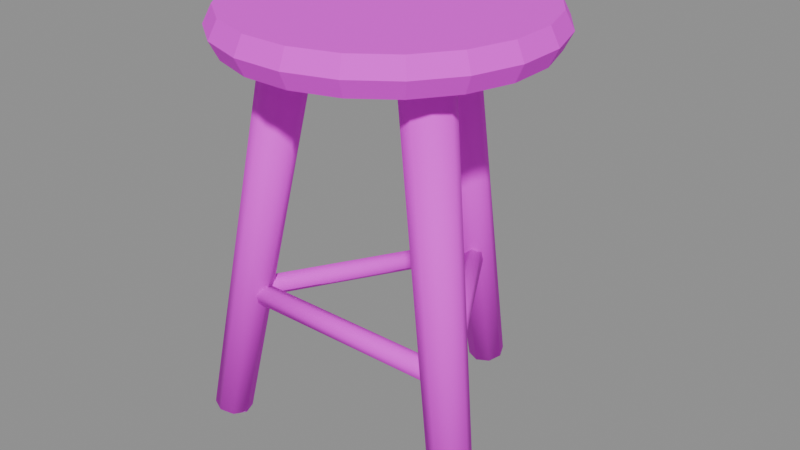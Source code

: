 # Source: Stool.blend  (saved by Blender 5.2.44; exported with 4.5.12 LTS)
import bpy
from mathutils import Matrix  # noqa: F401  (used for matrix-valued properties, if any)

bpy.ops.wm.read_factory_settings(use_empty=True)
scene = bpy.context.scene
scene.name = 'Scene'

# ---- images (referenced by path relative to the original .blend; pixels are not part of the script)
import os
ASSET_DIR = os.environ.get("B2B_ASSET_DIR", "")  # directory of the original .blend (textures are referenced by path, not embedded)
HERE = os.path.dirname(os.path.abspath(__file__))  # packed textures are extracted next to this script under _unpacked/

def load_image(name, relpath, width, height, colorspace="sRGB"):
    """Load a texture the original file referenced (path relative to the .blend, or extracted next to this script)."""
    p = next((c for c in (os.path.join(HERE, relpath), os.path.join(ASSET_DIR, relpath)) if relpath and os.path.exists(c)), "")
    if p:
        img = bpy.data.images.load(p, check_existing=True)
        img.name = name
    else:  # same state as the original file: an image datablock whose file is absent (Cycles renders it pink)
        img = bpy.data.images.new(name, width, height)
        img.source = "FILE"
        img.filepath = "//" + (relpath or name)
    img.colorspace_settings.name = colorspace
    return img
img_ts___wood_plank___albedo_png = load_image('TS - Wood plank - Albedo.png', 'TS - Wood plank - Albedo.png', 1024, 1024, 'sRGB')

# ---- materials (node trees are filled in below, after node groups)
mat_mat_woodplank = bpy.data.materials.new('MAT_WoodPlank')

# ---- material node trees
mat_mat_woodplank.use_nodes = True; mat_mat_woodplank.node_tree.nodes.clear()
_N = mat_mat_woodplank.node_tree.nodes; _L = mat_mat_woodplank.node_tree.links
n0 = _N.new('ShaderNodeBsdfPrincipled'); n0.name = 'Principled BSDF'; n0.location = (-200, 100)
n0.inputs[2].default_value = 0.831
n0.inputs[10].default_value = 0.005
n1 = _N.new('ShaderNodeOutputMaterial'); n1.name = 'Material Output'; n1.location = (200, 100)
n2 = _N.new('ShaderNodeTexImage'); n2.name = 'Image Texture'; n2.location = (-490, 80)
n2.image = img_ts___wood_plank___albedo_png
_L.new(n0.outputs[0], n1.inputs[0])
_L.new(n2.outputs[0], n0.inputs[0])
n1.is_active_output = True

# ---- meshes
me_woodplank = bpy.data.meshes.new('WoodPlank')
me_woodplank.from_pydata([(0.0, 0.0, 0.69), (0.1803, 0.1803, 0.69), (0.1158, 0.2272, 0.69), (0.03989, 0.2519, 0.69), (-0.03989, 0.2519, 0.69), (-0.1158, 0.2272, 0.69), (-0.1803, 0.1803, 0.69), (-0.2272, 0.1158, 0.69), (-0.2519, 0.03989, 0.69), (-0.2519, -0.03989, 0.69), (-0.2272, -0.1158, 0.69), (-0.1803, -0.1803, 0.69), (-0.1158, -0.2272, 0.69), (-0.03989, -0.2519, 0.69), (0.03989, -0.2519, 0.69), (0.1158, -0.2272, 0.69), (0.1803, -0.1803, 0.69), (0.2272, -0.1158, 0.69), (0.2519, -0.03989, 0.69), (0.2519, 0.03989, 0.69), (0.2272, 0.1158, 0.69), (0.1909, 0.1909, 0.72), (0.1226, 0.2406, 0.72), (0.04224, 0.2667, 0.72), (-0.04224, 0.2667, 0.72), (-0.1226, 0.2406, 0.72), (-0.1909, 0.1909, 0.72), (-0.2406, 0.1226, 0.72), (-0.2667, 0.04224, 0.72), (-0.2667, -0.04224, 0.72), (-0.2406, -0.1226, 0.72), (-0.1909, -0.1909, 0.72), (-0.1226, -0.2406, 0.72), (-0.04224, -0.2667, 0.72), (0.04224, -0.2667, 0.72), (0.1226, -0.2406, 0.72), (0.1909, -0.1909, 0.72), (0.2406, -0.1226, 0.72), (0.2667, -0.04224, 0.72), (0.2667, 0.04224, 0.72), (0.2406, 0.1226, 0.72), (0.1803, 0.1803, 0.75), (0.1158, 0.2272, 0.75), (0.03989, 0.2519, 0.75), (-0.03989, 0.2519, 0.75), (-0.1158, 0.2272, 0.75), (-0.1803, 0.1803, 0.75), (-0.2272, 0.1158, 0.75), (-0.2519, 0.03989, 0.75), (-0.2519, -0.03989, 0.75), (-0.2272, -0.1158, 0.75), (-0.1803, -0.1803, 0.75), (-0.1158, -0.2272, 0.75), (-0.03989, -0.2519, 0.75), (0.03989, -0.2519, 0.75), (0.1158, -0.2272, 0.75), (0.1803, -0.1803, 0.75), (0.2272, -0.1158, 0.75), (0.2519, -0.03989, 0.75), (0.2519, 0.03989, 0.75), (0.2272, 0.1158, 0.75), (0.0, 0.0, 0.75), (0.02311, 0.3081, 0.004522), (-0.0003099, 0.3174, 0.006336), (-0.02355, 0.3077, 0.004438), (-0.033, 0.2847, -5.95e-05), (-0.02311, 0.2619, -0.004522), (0.0003099, 0.2526, -0.006336), (0.02355, 0.2623, -0.004438), (0.033, 0.2853, 5.95e-05), (0.02942, 0.1794, 0.6958), (-0.0003944, 0.1912, 0.6981), (-0.02998, 0.1789, 0.6956), (-0.042, 0.1496, 0.6899), (-0.02942, 0.1206, 0.6842), (0.0003944, 0.1088, 0.6819), (0.02998, 0.1211, 0.6844), (0.042, 0.1504, 0.6901), (-0.01178, 0.2446, 0.2297), (0.002946, 0.236, 0.2238), (0.01473, 0.2292, 0.2356), (0.01178, 0.2309, 0.2533), (-0.002946, 0.2395, 0.2592), (-0.01473, 0.2463, 0.2474), (-0.2177, -0.1121, 0.2297), (-0.203, -0.1206, 0.2238), (-0.1912, -0.1274, 0.2356), (-0.1941, -0.1257, 0.2533), (-0.2088, -0.1172, 0.2592), (-0.2206, -0.1104, 0.2474), (-0.2239, -0.1196, -0.006128), (-0.2469, -0.1097, -0.003194), (-0.2699, -0.119, 0.001611), (-0.2794, -0.1421, 0.005473), (-0.2697, -0.1654, 0.006128), (-0.2467, -0.1753, 0.003194), (-0.2237, -0.166, -0.001611), (-0.2143, -0.1429, -0.005473), (-0.1007, -0.04582, 0.6822), (-0.13, -0.0332, 0.6859), (-0.1593, -0.04506, 0.6921), (-0.1713, -0.07447, 0.697), (-0.1591, -0.1042, 0.6978), (-0.1298, -0.1168, 0.6941), (-0.1005, -0.1049, 0.6879), (-0.08849, -0.07553, 0.683), (-0.2059, -0.1061, 0.2542), (-0.2059, -0.1235, 0.2589), (-0.2059, -0.1363, 0.2462), (-0.2059, -0.1316, 0.2288), (-0.2059, -0.1142, 0.2241), (-0.2059, -0.1015, 0.2368), (0.2059, -0.1061, 0.2542), (0.2059, -0.1235, 0.2589), (0.2059, -0.1363, 0.2462), (0.2059, -0.1316, 0.2288), (0.2059, -0.1142, 0.2241), (0.2059, -0.1015, 0.2368), (0.2701, -0.1192, 0.001669), (0.2472, -0.1097, -0.003142), (0.2241, -0.1194, -0.006113), (0.2143, -0.1426, -0.005502), (0.2235, -0.1658, -0.001669), (0.2464, -0.1753, 0.003142), (0.2695, -0.1656, 0.006113), (0.2794, -0.1424, 0.005502), (0.1596, -0.04534, 0.6921), (0.1304, -0.03319, 0.686), (0.101, -0.04554, 0.6822), (0.08849, -0.07514, 0.683), (0.1002, -0.1047, 0.6879), (0.1294, -0.1168, 0.694), (0.1588, -0.1045, 0.6978), (0.1713, -0.07486, 0.697), (0.2177, -0.1121, 0.2533), (0.2206, -0.1104, 0.2356), (0.2088, -0.1172, 0.2238), (0.1941, -0.1257, 0.2297), (0.1912, -0.1274, 0.2474), (0.203, -0.1206, 0.2592), (0.01178, 0.2446, 0.2533), (0.01473, 0.2463, 0.2356), (0.002946, 0.2395, 0.2238), (-0.01178, 0.2309, 0.2297), (-0.01473, 0.2292, 0.2474), (-0.002946, 0.236, 0.2592)], [], [(0, 2, 1), (0, 3, 2), (0, 4, 3), (0, 5, 4), (0, 6, 5), (0, 7, 6), (0, 8, 7), (0, 9, 8), (0, 10, 9), (0, 11, 10), (0, 12, 11), (0, 13, 12), (0, 14, 13), (0, 15, 14), (0, 16, 15), (0, 17, 16), (0, 18, 17), (0, 19, 18), (0, 20, 19), (0, 1, 20), (1, 2, 22, 21), (2, 3, 23, 22), (3, 4, 24, 23), (4, 5, 25, 24), (5, 6, 26, 25), (6, 7, 27, 26), (7, 8, 28, 27), (8, 9, 29, 28), (9, 10, 30, 29), (10, 11, 31, 30), (11, 12, 32, 31), (12, 13, 33, 32), (13, 14, 34, 33), (14, 15, 35, 34), (15, 16, 36, 35), (16, 17, 37, 36), (17, 18, 38, 37), (18, 19, 39, 38), (19, 20, 40, 39), (20, 1, 21, 40), (21, 22, 42, 41), (22, 23, 43, 42), (23, 24, 44, 43), (24, 25, 45, 44), (25, 26, 46, 45), (26, 27, 47, 46), (27, 28, 48, 47), (28, 29, 49, 48), (29, 30, 50, 49), (30, 31, 51, 50), (31, 32, 52, 51), (32, 33, 53, 52), (33, 34, 54, 53), (34, 35, 55, 54), (35, 36, 56, 55), (36, 37, 57, 56), (37, 38, 58, 57), (38, 39, 59, 58), (39, 40, 60, 59), (40, 21, 41, 60), (41, 42, 61), (42, 43, 61), (43, 44, 61), (44, 45, 61), (45, 46, 61), (46, 47, 61), (47, 48, 61), (48, 49, 61), (49, 50, 61), (50, 51, 61), (51, 52, 61), (52, 53, 61), (53, 54, 61), (54, 55, 61), (55, 56, 61), (56, 57, 61), (57, 58, 61), (58, 59, 61), (59, 60, 61), (60, 41, 61), (62, 63, 71, 70), (63, 64, 72, 71), (64, 65, 73, 72), (65, 66, 74, 73), (66, 67, 75, 74), (67, 68, 76, 75), (68, 69, 77, 76), (69, 62, 70, 77), (62, 69, 68, 67, 66, 65, 64, 63), (70, 71, 72, 73, 74, 75, 76, 77), (78, 79, 85, 84), (79, 80, 86, 85), (80, 81, 87, 86), (81, 82, 88, 87), (82, 83, 89, 88), (83, 78, 84, 89), (78, 83, 82, 81, 80, 79), (84, 85, 86, 87, 88, 89), (90, 91, 99, 98), (91, 92, 100, 99), (92, 93, 101, 100), (93, 94, 102, 101), (94, 95, 103, 102), (95, 96, 104, 103), (96, 97, 105, 104), (97, 90, 98, 105), (90, 97, 96, 95, 94, 93, 92, 91), (98, 99, 100, 101, 102, 103, 104, 105), (106, 107, 113, 112), (107, 108, 114, 113), (108, 109, 115, 114), (109, 110, 116, 115), (110, 111, 117, 116), (111, 106, 112, 117), (106, 111, 110, 109, 108, 107), (112, 113, 114, 115, 116, 117), (118, 119, 127, 126), (119, 120, 128, 127), (120, 121, 129, 128), (121, 122, 130, 129), (122, 123, 131, 130), (123, 124, 132, 131), (124, 125, 133, 132), (125, 118, 126, 133), (118, 125, 124, 123, 122, 121, 120, 119), (126, 127, 128, 129, 130, 131, 132, 133), (134, 135, 141, 140), (135, 136, 142, 141), (136, 137, 143, 142), (137, 138, 144, 143), (138, 139, 145, 144), (139, 134, 140, 145), (134, 139, 138, 137, 136, 135), (140, 141, 142, 143, 144, 145)])
me_woodplank.polygons.foreach_set('use_smooth', [0, 0, 0, 0, 0, 0, 0, 0, 0, 0, 0, 0, 0, 0, 0, 0, 0, 0, 0, 0, 0, 0, 0, 0, 0, 0, 0, 0, 0, 0, 0, 0, 0, 0, 0, 0, 0, 0, 0, 0, 0, 0, 0, 0, 0, 0, 0, 0, 0, 0, 0, 0, 0, 0, 0, 0, 0, 0, 0, 0, 0, 0, 0, 0, 0, 0, 0, 0, 0, 0, 0, 0, 0, 0, 0, 0, 0, 0, 0, 0, 1, 1, 1, 1, 1, 1, 1, 1, 0, 0, 1, 1, 1, 1, 1, 1, 0, 0, 1, 1, 1, 1, 1, 1, 1, 1, 0, 0, 1, 1, 1, 1, 1, 1, 0, 0, 1, 1, 1, 1, 1, 1, 1, 1, 0, 0, 1, 1, 1, 1, 1, 1, 0, 0])
_uv = me_woodplank.uv_layers.new(name='UVMap')
_uv.uv.foreach_set('vector', [0.4238, 0.6716, 0.4748, 0.6736, 0.4748, 0.6697, 0.4238, 0.6755, 0.4748, 0.6775, 0.4748, 0.6736, 0.4238, 0.6794, 0.4748, 0.6814, 0.4748, 0.6775, 0.4238, 0.6833, 0.4748, 0.6853, 0.4748, 0.6814, 0.4238, 0.6872, 0.4748, 0.6892, 0.4748, 0.6853, 0.4238, 0.6911, 0.4748, 0.6931, 0.4748, 0.6892, 0.4238, 0.695, 0.4748, 0.697, 0.4748, 0.6931, 0.4238, 0.6989, 0.4748, 0.7009, 0.4748, 0.697, 0.4238, 0.7028, 0.4748, 0.7048, 0.4748, 0.7009, 0.4238, 0.7067, 0.4748, 0.7087, 0.4748, 0.7048, 0.4238, 0.7106, 0.4748, 0.7126, 0.4748, 0.7087, 0.4238, 0.7145, 0.4748, 0.7165, 0.4748, 0.7126, 0.4238, 0.7184, 0.4748, 0.7204, 0.4748, 0.7165, 0.4238, 0.7223, 0.4748, 0.7243, 0.4748, 0.7204, 0.4238, 0.7262, 0.4748, 0.7282, 0.4748, 0.7243, 0.4238, 0.7301, 0.4748, 0.7321, 0.4748, 0.7282, 0.4238, 0.734, 0.4748, 0.736, 0.4748, 0.7321, 0.4238, 0.7379, 0.4748, 0.7399, 0.4748, 0.736, 0.4238, 0.7418, 0.4748, 0.7438, 0.4748, 0.7399, 0.4238, 0.7457, 0.4748, 0.7477, 0.4748, 0.7438, 0.4748, 0.6697, 0.4748, 0.6736, 0.4815, 0.6736, 0.4815, 0.6697, 0.4748, 0.6736, 0.4748, 0.6775, 0.4815, 0.6775, 0.4815, 0.6736, 0.4748, 0.6775, 0.4748, 0.6814, 0.4815, 0.6814, 0.4815, 0.6775, 0.4748, 0.6814, 0.4748, 0.6853, 0.4815, 0.6853, 0.4815, 0.6814, 0.4748, 0.6853, 0.4748, 0.6892, 0.4815, 0.6892, 0.4815, 0.6853, 0.4748, 0.6892, 0.4748, 0.6931, 0.4815, 0.6931, 0.4815, 0.6892, 0.4748, 0.6931, 0.4748, 0.697, 0.4815, 0.697, 0.4815, 0.6931, 0.4748, 0.697, 0.4748, 0.7009, 0.4815, 0.7009, 0.4815, 0.697, 0.4748, 0.7009, 0.4748, 0.7048, 0.4815, 0.7048, 0.4815, 0.7009, 0.4748, 0.7048, 0.4748, 0.7087, 0.4815, 0.7087, 0.4815, 0.7048, 0.4748, 0.7087, 0.4748, 0.7126, 0.4815, 0.7126, 0.4815, 0.7087, 0.4748, 0.7126, 0.4748, 0.7165, 0.4815, 0.7165, 0.4815, 0.7126, 0.4748, 0.7165, 0.4748, 0.7204, 0.4815, 0.7204, 0.4815, 0.7165, 0.4748, 0.7204, 0.4748, 0.7243, 0.4815, 0.7243, 0.4815, 0.7204, 0.4748, 0.7243, 0.4748, 0.7282, 0.4815, 0.7282, 0.4815, 0.7243, 0.4748, 0.7282, 0.4748, 0.7321, 0.4815, 0.7321, 0.4815, 0.7282, 0.4748, 0.7321, 0.4748, 0.736, 0.4815, 0.736, 0.4815, 0.7321, 0.4748, 0.736, 0.4748, 0.7399, 0.4815, 0.7399, 0.4815, 0.736, 0.4748, 0.7399, 0.4748, 0.7438, 0.4815, 0.7438, 0.4815, 0.7399, 0.4748, 0.7438, 0.4748, 0.7477, 0.4815, 0.7477, 0.4815, 0.7438, 0.4815, 0.6697, 0.4815, 0.6736, 0.4882, 0.6736, 0.4882, 0.6697, 0.4815, 0.6736, 0.4815, 0.6775, 0.4882, 0.6775, 0.4882, 0.6736, 0.4815, 0.6775, 0.4815, 0.6814, 0.4882, 0.6814, 0.4882, 0.6775, 0.4815, 0.6814, 0.4815, 0.6853, 0.4882, 0.6853, 0.4882, 0.6814, 0.4815, 0.6853, 0.4815, 0.6892, 0.4882, 0.6892, 0.4882, 0.6853, 0.4815, 0.6892, 0.4815, 0.6931, 0.4882, 0.6931, 0.4882, 0.6892, 0.4815, 0.6931, 0.4815, 0.697, 0.4882, 0.697, 0.4882, 0.6931, 0.4815, 0.697, 0.4815, 0.7009, 0.4882, 0.7009, 0.4882, 0.697, 0.4815, 0.7009, 0.4815, 0.7048, 0.4882, 0.7048, 0.4882, 0.7009, 0.4815, 0.7048, 0.4815, 0.7087, 0.4882, 0.7087, 0.4882, 0.7048, 0.4815, 0.7087, 0.4815, 0.7126, 0.4882, 0.7126, 0.4882, 0.7087, 0.4815, 0.7126, 0.4815, 0.7165, 0.4882, 0.7165, 0.4882, 0.7126, 0.4815, 0.7165, 0.4815, 0.7204, 0.4882, 0.7204, 0.4882, 0.7165, 0.4815, 0.7204, 0.4815, 0.7243, 0.4882, 0.7243, 0.4882, 0.7204, 0.4815, 0.7243, 0.4815, 0.7282, 0.4882, 0.7282, 0.4882, 0.7243, 0.4815, 0.7282, 0.4815, 0.7321, 0.4882, 0.7321, 0.4882, 0.7282, 0.4815, 0.7321, 0.4815, 0.736, 0.4882, 0.736, 0.4882, 0.7321, 0.4815, 0.736, 0.4815, 0.7399, 0.4882, 0.7399, 0.4882, 0.736, 0.4815, 0.7399, 0.4815, 0.7438, 0.4882, 0.7438, 0.4882, 0.7399, 0.4815, 0.7438, 0.4815, 0.7477, 0.4882, 0.7477, 0.4882, 0.7438, 0.4882, 0.6697, 0.4882, 0.6736, 0.5392, 0.6716, 0.4882, 0.6736, 0.4882, 0.6775, 0.5392, 0.6755, 0.4882, 0.6775, 0.4882, 0.6814, 0.5392, 0.6794, 0.4882, 0.6814, 0.4882, 0.6853, 0.5392, 0.6833, 0.4882, 0.6853, 0.4882, 0.6892, 0.5392, 0.6872, 0.4882, 0.6892, 0.4882, 0.6931, 0.5392, 0.6911, 0.4882, 0.6931, 0.4882, 0.697, 0.5392, 0.695, 0.4882, 0.697, 0.4882, 0.7009, 0.5392, 0.6989, 0.4882, 0.7009, 0.4882, 0.7048, 0.5392, 0.7028, 0.4882, 0.7048, 0.4882, 0.7087, 0.5392, 0.7067, 0.4882, 0.7087, 0.4882, 0.7126, 0.5392, 0.7106, 0.4882, 0.7126, 0.4882, 0.7165, 0.5392, 0.7145, 0.4882, 0.7165, 0.4882, 0.7204, 0.5392, 0.7184, 0.4882, 0.7204, 0.4882, 0.7243, 0.5392, 0.7223, 0.4882, 0.7243, 0.4882, 0.7282, 0.5392, 0.7262, 0.4882, 0.7282, 0.4882, 0.7321, 0.5392, 0.7301, 0.4882, 0.7321, 0.4882, 0.736, 0.5392, 0.734, 0.4882, 0.736, 0.4882, 0.7399, 0.5392, 0.7379, 0.4882, 0.7399, 0.4882, 0.7438, 0.5392, 0.7418, 0.4882, 0.7438, 0.4882, 0.7477, 0.5392, 0.7457, 0.3263, 0.6891, 0.3263, 0.6957, 0.4669, 0.6957, 0.4669, 0.6891, 0.3263, 0.6957, 0.3263, 0.7023, 0.4669, 0.7023, 0.4669, 0.6957, 0.3263, 0.7023, 0.3263, 0.7089, 0.4669, 0.7089, 0.4669, 0.7023, 0.3263, 0.7089, 0.3263, 0.7155, 0.4669, 0.7155, 0.4669, 0.7089, 0.3263, 0.7155, 0.3263, 0.7221, 0.4669, 0.7221, 0.4669, 0.7155, 0.3263, 0.7221, 0.3263, 0.7287, 0.4669, 0.7287, 0.4669, 0.7221, 0.3263, 0.7287, 0.3263, 0.7353, 0.4669, 0.7353, 0.4669, 0.7287, 0.3263, 0.7353, 0.3263, 0.7419, 0.4669, 0.7419, 0.4669, 0.7353, 0.225, 0.375, 0.1957, 0.3043, 0.125, 0.275, 0.05429, 0.3043, 0.025, 0.375, 0.05429, 0.4457, 0.125, 0.475, 0.1957, 0.4457, 0.225, 0.375, 0.1957, 0.4457, 0.125, 0.475, 0.05429, 0.4457, 0.025, 0.375, 0.05429, 0.3043, 0.125, 0.275, 0.1957, 0.3043, 0.08704, 0.5114, 0.08704, 0.5151, 0.1694, 0.5151, 0.1694, 0.5114, 0.08704, 0.5151, 0.08704, 0.5189, 0.1694, 0.5189, 0.1694, 0.5151, 0.08704, 0.5189, 0.08704, 0.5227, 0.1694, 0.5227, 0.1694, 0.5189, 0.08704, 0.5227, 0.08704, 0.5265, 0.1694, 0.5265, 0.1694, 0.5227, 0.08704, 0.5265, 0.08704, 0.5302, 0.1694, 0.5302, 0.1694, 0.5265, 0.08704, 0.5302, 0.08704, 0.534, 0.1694, 0.534, 0.1694, 0.5302, 0.225, 0.375, 0.175, 0.2884, 0.075, 0.2884, 0.025, 0.375, 0.075, 0.4616, 0.175, 0.4616, 0.225, 0.375, 0.175, 0.4616, 0.075, 0.4616, 0.025, 0.375, 0.075, 0.2884, 0.175, 0.2884, 0.3324, 0.6932, 0.3324, 0.6997, 0.473, 0.6997, 0.473, 0.6932, 0.3324, 0.6997, 0.3324, 0.7063, 0.473, 0.7063, 0.473, 0.6997, 0.3324, 0.7063, 0.3324, 0.7129, 0.473, 0.7129, 0.473, 0.7063, 0.3324, 0.7129, 0.3324, 0.7195, 0.473, 0.7195, 0.473, 0.7129, 0.3324, 0.7195, 0.3324, 0.7261, 0.473, 0.7261, 0.473, 0.7195, 0.3324, 0.7261, 0.3324, 0.7327, 0.473, 0.7327, 0.473, 0.7261, 0.3324, 0.7327, 0.3324, 0.7393, 0.473, 0.7393, 0.473, 0.7327, 0.3324, 0.7393, 0.3324, 0.7459, 0.473, 0.7459, 0.473, 0.7393, 0.225, 0.375, 0.1957, 0.3043, 0.125, 0.275, 0.05429, 0.3043, 0.025, 0.375, 0.05429, 0.4457, 0.125, 0.475, 0.1957, 0.4457, 0.225, 0.375, 0.1957, 0.4457, 0.125, 0.475, 0.05429, 0.4457, 0.025, 0.375, 0.05429, 0.3043, 0.125, 0.275, 0.1957, 0.3043, 0.0469, 0.9618, 0.0469, 0.9656, 0.1293, 0.9656, 0.1293, 0.9618, 0.0469, 0.9656, 0.0469, 0.9693, 0.1293, 0.9693, 0.1293, 0.9656, 0.0469, 0.9693, 0.0469, 0.9731, 0.1293, 0.9731, 0.1293, 0.9693, 0.0469, 0.9731, 0.0469, 0.9769, 0.1293, 0.9769, 0.1293, 0.9731, 0.0469, 0.9769, 0.0469, 0.9807, 0.1293, 0.9807, 0.1293, 0.9769, 0.0469, 0.9807, 0.0469, 0.9844, 0.1293, 0.9844, 0.1293, 0.9807, 0.225, 0.375, 0.175, 0.2884, 0.075, 0.2884, 0.025, 0.375, 0.075, 0.4616, 0.175, 0.4616, 0.225, 0.375, 0.175, 0.4616, 0.075, 0.4616, 0.025, 0.375, 0.075, 0.2884, 0.175, 0.2884, 0.2232, 0.9363, 0.2232, 0.9429, 0.3638, 0.9429, 0.3638, 0.9363, 0.2232, 0.9429, 0.2232, 0.9495, 0.3638, 0.9495, 0.3638, 0.9429, 0.2232, 0.9495, 0.2232, 0.9561, 0.3638, 0.9561, 0.3638, 0.9495, 0.2232, 0.9561, 0.2232, 0.9627, 0.3638, 0.9627, 0.3638, 0.9561, 0.2232, 0.9627, 0.2232, 0.9693, 0.3638, 0.9693, 0.3638, 0.9627, 0.2232, 0.9693, 0.2232, 0.9759, 0.3638, 0.9759, 0.3638, 0.9693, 0.2232, 0.9759, 0.2232, 0.9825, 0.3638, 0.9825, 0.3638, 0.9759, 0.2232, 0.9825, 0.2232, 0.9891, 0.3638, 0.9891, 0.3638, 0.9825, 0.225, 0.375, 0.1957, 0.3043, 0.125, 0.275, 0.05429, 0.3043, 0.025, 0.375, 0.05429, 0.4457, 0.125, 0.475, 0.1957, 0.4457, 0.225, 0.375, 0.1957, 0.4457, 0.125, 0.475, 0.05429, 0.4457, 0.025, 0.375, 0.05429, 0.3043, 0.125, 0.275, 0.1957, 0.3043, 0.3411, 0.7224, 0.3411, 0.7262, 0.4235, 0.7262, 0.4235, 0.7224, 0.3411, 0.7262, 0.3411, 0.73, 0.4235, 0.73, 0.4235, 0.7262, 0.3411, 0.73, 0.3411, 0.7337, 0.4235, 0.7337, 0.4235, 0.73, 0.3411, 0.7337, 0.3411, 0.7375, 0.4235, 0.7375, 0.4235, 0.7337, 0.3411, 0.7375, 0.3411, 0.7413, 0.4235, 0.7413, 0.4235, 0.7375, 0.3411, 0.7413, 0.3411, 0.745, 0.4235, 0.745, 0.4235, 0.7413, 0.225, 0.375, 0.175, 0.2884, 0.075, 0.2884, 0.025, 0.375, 0.075, 0.4616, 0.175, 0.4616, 0.225, 0.375, 0.175, 0.4616, 0.075, 0.4616, 0.025, 0.375, 0.075, 0.2884, 0.175, 0.2884])
me_woodplank.materials.append(mat_mat_woodplank)
me_woodplank.update()

# ---- objects
ob_stool_woodplank = bpy.data.objects.new('Stool WoodPlank', me_woodplank)

# ---- transforms, parenting, visibility, modifiers, constraints
ob_stool_woodplank.location = (0.0, 0.0, 0.0)

# ---- collection membership
scene.collection.objects.link(ob_stool_woodplank)

# ---- scene / render settings (as saved in the file)
scene.frame_start = 1; scene.frame_end = 250; scene.frame_set(1)
scene.render.engine = 'BLENDER_EEVEE_NEXT'
scene.render.bake_bias = 0.0
scene.render.bake_samples = 0
scene.render.compositor_device = 'GPU'
scene.eevee.use_volume_custom_range = False
scene.eevee.fast_gi_thickness_near = 0.1
scene.eevee.fast_gi_thickness_far = 0.0
scene.eevee.ray_tracing_options.screen_trace_thickness = 0.1
bpy.context.view_layer.update()

# ---- added for rendering (the .blend has no active camera and no usable light): camera, sun + grey world if the file has none
cam_auto = bpy.data.cameras.new('AutoCamera')
cam_auto.lens = 50.0
cam_auto.sensor_width = 36.0
cam_auto.clip_end = 1000.0
ob_auto_camera = bpy.data.objects.new('AutoCamera', cam_auto)
scene.collection.objects.link(ob_auto_camera)
ob_auto_camera.location = (1.02417, -1.20365, 1.19117)
ob_auto_camera.rotation_euler = (1.09748, -7.21219e-08, 0.694738)
scene.camera = ob_auto_camera
light_auto_sun = bpy.data.lights.new('AutoSun', 'SUN')
light_auto_sun.energy = 3.0
light_auto_sun.angle = 0.0523599
ob_auto_sun = bpy.data.objects.new('AutoSun', light_auto_sun)
scene.collection.objects.link(ob_auto_sun)
ob_auto_sun.rotation_euler = (0.872665, 0.174533, 0.523599)
if scene.world is None:
    world_auto = bpy.data.worlds.new('AutoWorld')
    world_auto.color = (0.3, 0.3, 0.3)
    scene.world = world_auto
bpy.context.view_layer.update()
